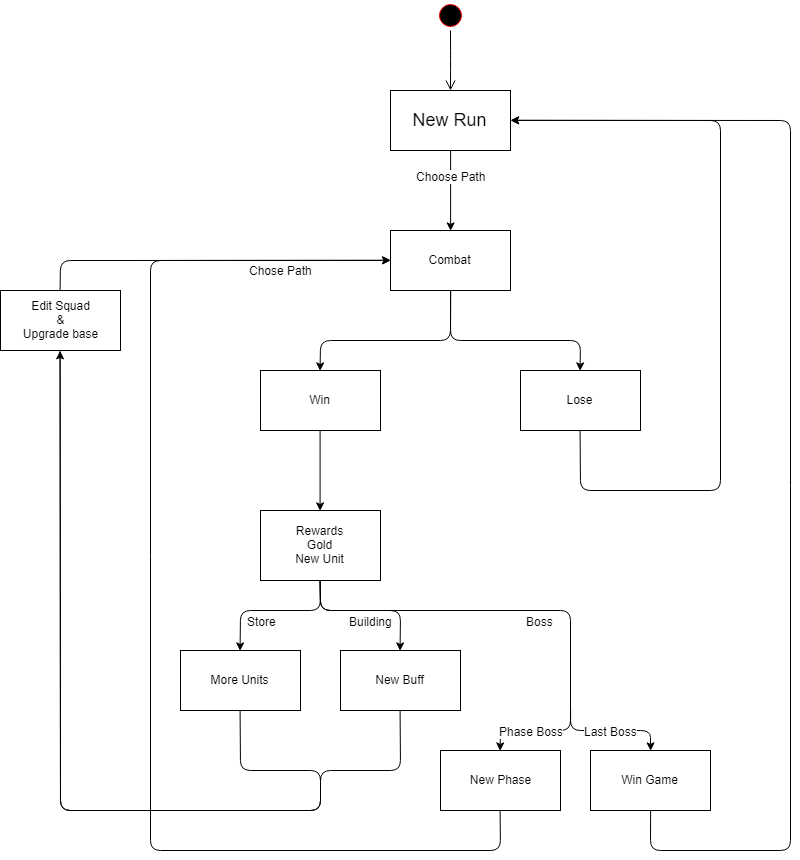

The diagram above was exported from draw.io. Its source (the exported page's mxGraphModel, read from the mxfile embedded in the PNG):
<mxGraphModel dx="962" dy="597" grid="1" gridSize="10" guides="1" tooltips="1" connect="1" arrows="1" fold="1" page="1" pageScale="1" pageWidth="1000" pageHeight="1000" math="0" shadow="0">
  <root>
    <mxCell id="0" />
    <mxCell id="1" parent="0" />
    <mxCell id="yXMoXeaZ1HSkwWPFiw5P-1" value="" style="ellipse;html=1;shape=startState;fillColor=#000000;strokeColor=#ff0000;" vertex="1" parent="1">
      <mxGeometry x="485" y="20" width="30" height="30" as="geometry" />
    </mxCell>
    <mxCell id="yXMoXeaZ1HSkwWPFiw5P-2" value="" style="edgeStyle=orthogonalEdgeStyle;html=1;verticalAlign=bottom;endArrow=open;endSize=8;strokeColor=#000000;" edge="1" source="yXMoXeaZ1HSkwWPFiw5P-1" parent="1">
      <mxGeometry relative="1" as="geometry">
        <mxPoint x="500" y="110" as="targetPoint" />
      </mxGeometry>
    </mxCell>
    <mxCell id="yXMoXeaZ1HSkwWPFiw5P-3" value="&lt;font style=&quot;font-size: 18px&quot;&gt;New Run&lt;/font&gt;" style="rounded=0;whiteSpace=wrap;html=1;" vertex="1" parent="1">
      <mxGeometry x="440" y="110" width="120" height="60" as="geometry" />
    </mxCell>
    <mxCell id="yXMoXeaZ1HSkwWPFiw5P-5" value="Combat" style="rounded=0;whiteSpace=wrap;html=1;" vertex="1" parent="1">
      <mxGeometry x="440" y="250" width="120" height="60" as="geometry" />
    </mxCell>
    <mxCell id="yXMoXeaZ1HSkwWPFiw5P-6" value="" style="endArrow=classic;html=1;strokeColor=#000000;exitX=0.5;exitY=1;exitDx=0;exitDy=0;entryX=0.5;entryY=0;entryDx=0;entryDy=0;" edge="1" parent="1" source="yXMoXeaZ1HSkwWPFiw5P-3" target="yXMoXeaZ1HSkwWPFiw5P-5">
      <mxGeometry width="50" height="50" relative="1" as="geometry">
        <mxPoint x="440" y="540" as="sourcePoint" />
        <mxPoint x="490" y="490" as="targetPoint" />
      </mxGeometry>
    </mxCell>
    <mxCell id="yXMoXeaZ1HSkwWPFiw5P-24" value="&lt;span&gt;Choose Path&lt;/span&gt;" style="text;html=1;resizable=0;points=[];align=center;verticalAlign=middle;labelBackgroundColor=#ffffff;" vertex="1" connectable="0" parent="yXMoXeaZ1HSkwWPFiw5P-6">
      <mxGeometry x="-0.375" relative="1" as="geometry">
        <mxPoint as="offset" />
      </mxGeometry>
    </mxCell>
    <mxCell id="yXMoXeaZ1HSkwWPFiw5P-8" value="Win" style="rounded=0;whiteSpace=wrap;html=1;" vertex="1" parent="1">
      <mxGeometry x="310" y="390" width="120" height="60" as="geometry" />
    </mxCell>
    <mxCell id="yXMoXeaZ1HSkwWPFiw5P-9" value="Lose" style="rounded=0;whiteSpace=wrap;html=1;" vertex="1" parent="1">
      <mxGeometry x="570" y="390" width="120" height="60" as="geometry" />
    </mxCell>
    <mxCell id="yXMoXeaZ1HSkwWPFiw5P-11" value="" style="endArrow=classic;html=1;strokeColor=#000000;exitX=0.5;exitY=1;exitDx=0;exitDy=0;entryX=0.5;entryY=0;entryDx=0;entryDy=0;" edge="1" parent="1" source="yXMoXeaZ1HSkwWPFiw5P-5" target="yXMoXeaZ1HSkwWPFiw5P-8">
      <mxGeometry width="50" height="50" relative="1" as="geometry">
        <mxPoint x="250" y="520" as="sourcePoint" />
        <mxPoint x="300" y="470" as="targetPoint" />
        <Array as="points">
          <mxPoint x="500" y="360" />
          <mxPoint x="370" y="360" />
        </Array>
      </mxGeometry>
    </mxCell>
    <mxCell id="yXMoXeaZ1HSkwWPFiw5P-12" value="" style="endArrow=classic;html=1;strokeColor=#000000;exitX=0.5;exitY=1;exitDx=0;exitDy=0;entryX=0.5;entryY=0;entryDx=0;entryDy=0;" edge="1" parent="1" source="yXMoXeaZ1HSkwWPFiw5P-5" target="yXMoXeaZ1HSkwWPFiw5P-9">
      <mxGeometry width="50" height="50" relative="1" as="geometry">
        <mxPoint x="430" y="550" as="sourcePoint" />
        <mxPoint x="480" y="500" as="targetPoint" />
        <Array as="points">
          <mxPoint x="500" y="360" />
          <mxPoint x="630" y="360" />
        </Array>
      </mxGeometry>
    </mxCell>
    <mxCell id="yXMoXeaZ1HSkwWPFiw5P-13" value="Rewards&lt;br&gt;Gold&lt;br&gt;New Unit&lt;br&gt;" style="rounded=0;whiteSpace=wrap;html=1;" vertex="1" parent="1">
      <mxGeometry x="310" y="530" width="120" height="70" as="geometry" />
    </mxCell>
    <mxCell id="yXMoXeaZ1HSkwWPFiw5P-14" value="" style="endArrow=classic;html=1;strokeColor=#000000;exitX=0.5;exitY=1;exitDx=0;exitDy=0;entryX=0.5;entryY=0;entryDx=0;entryDy=0;" edge="1" parent="1" source="yXMoXeaZ1HSkwWPFiw5P-8" target="yXMoXeaZ1HSkwWPFiw5P-13">
      <mxGeometry width="50" height="50" relative="1" as="geometry">
        <mxPoint x="230" y="490" as="sourcePoint" />
        <mxPoint x="230" y="570" as="targetPoint" />
      </mxGeometry>
    </mxCell>
    <mxCell id="yXMoXeaZ1HSkwWPFiw5P-15" value="" style="endArrow=classic;html=1;strokeColor=#000000;exitX=0.5;exitY=1;exitDx=0;exitDy=0;entryX=1;entryY=0.5;entryDx=0;entryDy=0;" edge="1" parent="1" source="yXMoXeaZ1HSkwWPFiw5P-9" target="yXMoXeaZ1HSkwWPFiw5P-3">
      <mxGeometry width="50" height="50" relative="1" as="geometry">
        <mxPoint x="480" y="680" as="sourcePoint" />
        <mxPoint x="360" y="610" as="targetPoint" />
        <Array as="points">
          <mxPoint x="630" y="510" />
          <mxPoint x="770" y="510" />
          <mxPoint x="770" y="140" />
        </Array>
      </mxGeometry>
    </mxCell>
    <mxCell id="yXMoXeaZ1HSkwWPFiw5P-18" value="More Units" style="rounded=0;whiteSpace=wrap;html=1;" vertex="1" parent="1">
      <mxGeometry x="230" y="670" width="120" height="60" as="geometry" />
    </mxCell>
    <mxCell id="yXMoXeaZ1HSkwWPFiw5P-19" value="New Buff" style="rounded=0;whiteSpace=wrap;html=1;" vertex="1" parent="1">
      <mxGeometry x="390" y="670" width="120" height="60" as="geometry" />
    </mxCell>
    <mxCell id="yXMoXeaZ1HSkwWPFiw5P-20" value="" style="endArrow=classic;html=1;strokeColor=#000000;exitX=0.5;exitY=1;exitDx=0;exitDy=0;entryX=0.5;entryY=0;entryDx=0;entryDy=0;" edge="1" parent="1" source="yXMoXeaZ1HSkwWPFiw5P-13" target="yXMoXeaZ1HSkwWPFiw5P-18">
      <mxGeometry width="50" height="50" relative="1" as="geometry">
        <mxPoint x="230" y="920" as="sourcePoint" />
        <mxPoint x="280" y="870" as="targetPoint" />
        <Array as="points">
          <mxPoint x="370" y="630" />
          <mxPoint x="290" y="630" />
        </Array>
      </mxGeometry>
    </mxCell>
    <mxCell id="yXMoXeaZ1HSkwWPFiw5P-22" value="Store" style="text;html=1;resizable=0;points=[];align=center;verticalAlign=middle;labelBackgroundColor=#ffffff;" vertex="1" connectable="0" parent="yXMoXeaZ1HSkwWPFiw5P-20">
      <mxGeometry x="0.2933" y="5" relative="1" as="geometry">
        <mxPoint x="7.5" y="5" as="offset" />
      </mxGeometry>
    </mxCell>
    <mxCell id="yXMoXeaZ1HSkwWPFiw5P-21" value="" style="endArrow=classic;html=1;strokeColor=#000000;exitX=0.5;exitY=1;exitDx=0;exitDy=0;entryX=0.5;entryY=0;entryDx=0;entryDy=0;" edge="1" parent="1" source="yXMoXeaZ1HSkwWPFiw5P-13" target="yXMoXeaZ1HSkwWPFiw5P-19">
      <mxGeometry width="50" height="50" relative="1" as="geometry">
        <mxPoint x="380" y="610" as="sourcePoint" />
        <mxPoint x="300" y="680" as="targetPoint" />
        <Array as="points">
          <mxPoint x="370" y="630" />
          <mxPoint x="450" y="630" />
        </Array>
      </mxGeometry>
    </mxCell>
    <mxCell id="yXMoXeaZ1HSkwWPFiw5P-23" value="Building" style="text;html=1;resizable=0;points=[];align=center;verticalAlign=middle;labelBackgroundColor=#ffffff;" vertex="1" connectable="0" parent="yXMoXeaZ1HSkwWPFiw5P-21">
      <mxGeometry x="0.1733" y="-2" relative="1" as="geometry">
        <mxPoint x="-8" y="8" as="offset" />
      </mxGeometry>
    </mxCell>
    <mxCell id="yXMoXeaZ1HSkwWPFiw5P-25" value="Edit Squad&lt;br&gt;&amp;amp;&lt;br&gt;Upgrade base" style="rounded=0;whiteSpace=wrap;html=1;" vertex="1" parent="1">
      <mxGeometry x="50" y="310" width="120" height="60" as="geometry" />
    </mxCell>
    <mxCell id="yXMoXeaZ1HSkwWPFiw5P-26" value="" style="endArrow=classic;html=1;strokeColor=#000000;entryX=0.5;entryY=1;entryDx=0;entryDy=0;exitX=0.5;exitY=1;exitDx=0;exitDy=0;" edge="1" parent="1" source="yXMoXeaZ1HSkwWPFiw5P-18" target="yXMoXeaZ1HSkwWPFiw5P-25">
      <mxGeometry width="50" height="50" relative="1" as="geometry">
        <mxPoint x="110" y="870" as="sourcePoint" />
        <mxPoint x="100" y="750" as="targetPoint" />
        <Array as="points">
          <mxPoint x="290" y="790" />
          <mxPoint x="370" y="790" />
          <mxPoint x="370" y="830" />
          <mxPoint x="110" y="830" />
        </Array>
      </mxGeometry>
    </mxCell>
    <mxCell id="yXMoXeaZ1HSkwWPFiw5P-27" value="" style="endArrow=none;html=1;strokeColor=#000000;entryX=0.5;entryY=1;entryDx=0;entryDy=0;exitX=0.5;exitY=1;exitDx=0;exitDy=0;endFill=0;" edge="1" parent="1" source="yXMoXeaZ1HSkwWPFiw5P-25" target="yXMoXeaZ1HSkwWPFiw5P-19">
      <mxGeometry width="50" height="50" relative="1" as="geometry">
        <mxPoint x="50" y="910" as="sourcePoint" />
        <mxPoint x="100" y="860" as="targetPoint" />
        <Array as="points">
          <mxPoint x="110" y="830" />
          <mxPoint x="370" y="830" />
          <mxPoint x="370" y="790" />
          <mxPoint x="450" y="790" />
        </Array>
      </mxGeometry>
    </mxCell>
    <mxCell id="yXMoXeaZ1HSkwWPFiw5P-28" value="" style="endArrow=classic;html=1;strokeColor=#000000;exitX=0.5;exitY=0;exitDx=0;exitDy=0;entryX=0;entryY=0.5;entryDx=0;entryDy=0;" edge="1" parent="1" source="yXMoXeaZ1HSkwWPFiw5P-25" target="yXMoXeaZ1HSkwWPFiw5P-5">
      <mxGeometry width="50" height="50" relative="1" as="geometry">
        <mxPoint x="205" y="340" as="sourcePoint" />
        <mxPoint x="255" y="290" as="targetPoint" />
        <Array as="points">
          <mxPoint x="110" y="280" />
        </Array>
      </mxGeometry>
    </mxCell>
    <mxCell id="yXMoXeaZ1HSkwWPFiw5P-29" value="Chose Path" style="text;html=1;resizable=0;points=[];align=center;verticalAlign=middle;labelBackgroundColor=#ffffff;" vertex="1" connectable="0" parent="yXMoXeaZ1HSkwWPFiw5P-28">
      <mxGeometry x="0.2167" y="-2" relative="1" as="geometry">
        <mxPoint x="31" y="8" as="offset" />
      </mxGeometry>
    </mxCell>
    <mxCell id="yXMoXeaZ1HSkwWPFiw5P-33" value="New Phase" style="rounded=0;whiteSpace=wrap;html=1;" vertex="1" parent="1">
      <mxGeometry x="490" y="770" width="120" height="60" as="geometry" />
    </mxCell>
    <mxCell id="yXMoXeaZ1HSkwWPFiw5P-34" value="Win Game" style="rounded=0;whiteSpace=wrap;html=1;" vertex="1" parent="1">
      <mxGeometry x="640" y="770" width="120" height="60" as="geometry" />
    </mxCell>
    <mxCell id="yXMoXeaZ1HSkwWPFiw5P-35" value="" style="endArrow=classic;html=1;strokeColor=#000000;exitX=0.5;exitY=1;exitDx=0;exitDy=0;entryX=0.5;entryY=0;entryDx=0;entryDy=0;" edge="1" parent="1" target="yXMoXeaZ1HSkwWPFiw5P-33">
      <mxGeometry width="50" height="50" relative="1" as="geometry">
        <mxPoint x="620.1052631578948" y="729.8947368421054" as="sourcePoint" />
        <mxPoint x="150" y="860" as="targetPoint" />
        <Array as="points">
          <mxPoint x="620" y="750" />
          <mxPoint x="550" y="750" />
        </Array>
      </mxGeometry>
    </mxCell>
    <mxCell id="yXMoXeaZ1HSkwWPFiw5P-43" value="Phase Boss" style="text;html=1;resizable=0;points=[];align=center;verticalAlign=middle;labelBackgroundColor=#ffffff;" vertex="1" connectable="0" parent="yXMoXeaZ1HSkwWPFiw5P-35">
      <mxGeometry x="0.244" y="-2" relative="1" as="geometry">
        <mxPoint x="8.5" y="2" as="offset" />
      </mxGeometry>
    </mxCell>
    <mxCell id="yXMoXeaZ1HSkwWPFiw5P-36" value="" style="endArrow=classic;html=1;strokeColor=#000000;exitX=0.5;exitY=1;exitDx=0;exitDy=0;entryX=0.5;entryY=0;entryDx=0;entryDy=0;" edge="1" parent="1" source="yXMoXeaZ1HSkwWPFiw5P-13" target="yXMoXeaZ1HSkwWPFiw5P-34">
      <mxGeometry width="50" height="50" relative="1" as="geometry">
        <mxPoint x="620.1052631578948" y="729.8947368421054" as="sourcePoint" />
        <mxPoint x="559.578947368421" y="779.8947368421054" as="targetPoint" />
        <Array as="points">
          <mxPoint x="370" y="630" />
          <mxPoint x="620" y="630" />
          <mxPoint x="620" y="750" />
          <mxPoint x="700" y="750" />
        </Array>
      </mxGeometry>
    </mxCell>
    <mxCell id="yXMoXeaZ1HSkwWPFiw5P-41" value="Boss" style="text;html=1;resizable=0;points=[];align=center;verticalAlign=middle;labelBackgroundColor=#ffffff;" vertex="1" connectable="0" parent="yXMoXeaZ1HSkwWPFiw5P-36">
      <mxGeometry x="-0.0107" y="1" relative="1" as="geometry">
        <mxPoint x="2" y="11" as="offset" />
      </mxGeometry>
    </mxCell>
    <mxCell id="yXMoXeaZ1HSkwWPFiw5P-42" value="Last Boss" style="text;html=1;resizable=0;points=[];align=center;verticalAlign=middle;labelBackgroundColor=#ffffff;" vertex="1" connectable="0" parent="yXMoXeaZ1HSkwWPFiw5P-36">
      <mxGeometry x="0.807" y="-1" relative="1" as="geometry">
        <mxPoint x="-12" y="-1" as="offset" />
      </mxGeometry>
    </mxCell>
    <mxCell id="yXMoXeaZ1HSkwWPFiw5P-37" value="" style="endArrow=classic;html=1;strokeColor=#000000;exitX=0.5;exitY=1;exitDx=0;exitDy=0;entryX=1;entryY=0.5;entryDx=0;entryDy=0;" edge="1" parent="1" source="yXMoXeaZ1HSkwWPFiw5P-34" target="yXMoXeaZ1HSkwWPFiw5P-3">
      <mxGeometry width="50" height="50" relative="1" as="geometry">
        <mxPoint x="100" y="910" as="sourcePoint" />
        <mxPoint x="880" y="550" as="targetPoint" />
        <Array as="points">
          <mxPoint x="700" y="870" />
          <mxPoint x="840" y="870" />
          <mxPoint x="840" y="140" />
        </Array>
      </mxGeometry>
    </mxCell>
    <mxCell id="yXMoXeaZ1HSkwWPFiw5P-40" value="" style="endArrow=classic;html=1;strokeColor=#000000;exitX=0.5;exitY=1;exitDx=0;exitDy=0;entryX=0;entryY=0.5;entryDx=0;entryDy=0;" edge="1" parent="1" source="yXMoXeaZ1HSkwWPFiw5P-33" target="yXMoXeaZ1HSkwWPFiw5P-5">
      <mxGeometry width="50" height="50" relative="1" as="geometry">
        <mxPoint x="100" y="960" as="sourcePoint" />
        <mxPoint x="150" y="910" as="targetPoint" />
        <Array as="points">
          <mxPoint x="550" y="870" />
          <mxPoint x="200" y="870" />
          <mxPoint x="200" y="280" />
        </Array>
      </mxGeometry>
    </mxCell>
  </root>
</mxGraphModel>